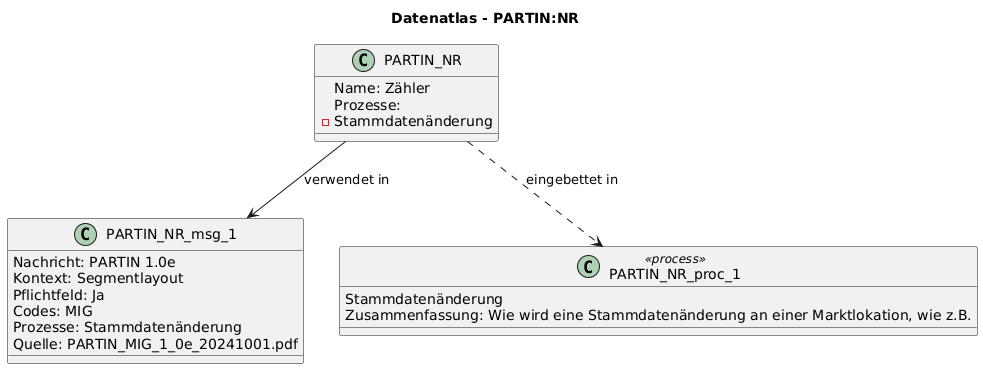

The diagram above was rendered by PlantUML. Its source (embedded in the PNG):
@startuml
title Datenatlas - PARTIN:NR
class PARTIN_NR {
  Name: Zähler
  Prozesse:
    - Stammdatenänderung
}
class PARTIN_NR_msg_1 {
  Nachricht: PARTIN 1.0e
  Kontext: Segmentlayout
  Pflichtfeld: Ja
  Codes: MIG
  Prozesse: Stammdatenänderung
  Quelle: PARTIN_MIG_1_0e_20241001.pdf
}
PARTIN_NR --> PARTIN_NR_msg_1 : verwendet in
class PARTIN_NR_proc_1 <<process>> {
  Stammdatenänderung
  Zusammenfassung: Wie wird eine Stammdatenänderung an einer Marktlokation, wie z.B.
}
PARTIN_NR ..> PARTIN_NR_proc_1 : eingebettet in
@enduml